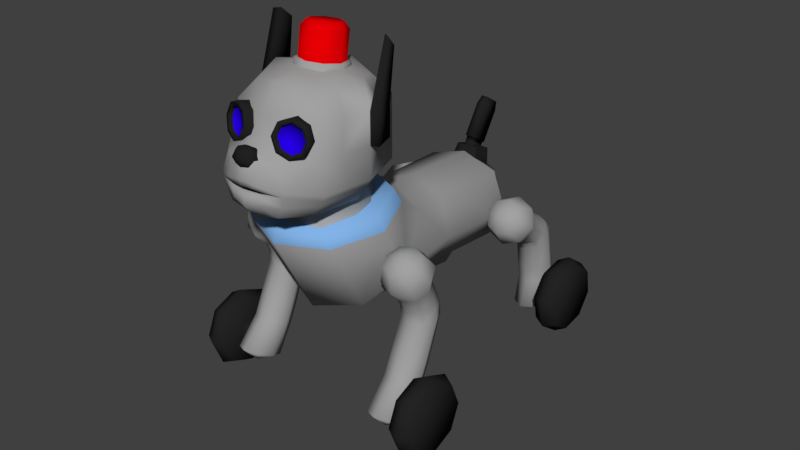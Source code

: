 # Source: robot_dog_ludum.blend  (saved by Blender 2.79.0; exported with 4.5.12 LTS)
import bpy
from mathutils import Matrix  # noqa: F401  (used for matrix-valued properties, if any)

bpy.ops.wm.read_factory_settings(use_empty=True)
scene = bpy.context.scene
scene.name = 'Scene'

# ---- collections
col_collection_1 = bpy.data.collections.new('Collection 1'); scene.collection.children.link(col_collection_1)

# ---- materials (node trees are filled in below, after node groups)
mat_metal = bpy.data.materials.new('Metal')
mat_metal.alpha_threshold = 0.0
mat_metal.use_transparent_shadow = False
mat_metal.diffuse_color = (0.3588, 0.3588, 0.3588, 1.0)
mat_metal.roughness = 0.5
mat_metal.specular_intensity = 1.0
mat_light = bpy.data.materials.new('Light')
mat_light.alpha_threshold = 0.0
mat_light.use_transparent_shadow = False
mat_light.diffuse_color = (0.8, 0.0, 0.00144, 1.0)
mat_light.roughness = 0.5
mat_black = bpy.data.materials.new('Black')
mat_black.alpha_threshold = 0.0
mat_black.use_transparent_shadow = False
mat_black.diffuse_color = (0.01599, 0.01599, 0.01599, 1.0)
mat_black.roughness = 0.5
mat_black.specular_intensity = 0.0
mat_wheel = bpy.data.materials.new('Wheel')
mat_wheel.alpha_threshold = 0.0
mat_wheel.use_transparent_shadow = False
mat_wheel.diffuse_color = (0.01739, 0.01739, 0.01739, 1.0)
mat_wheel.roughness = 0.5
mat_wheel.specular_intensity = 0.0
mat_wheel.line_color = (0.0, 0.0, 0.0, 1.0)
mat_collar = bpy.data.materials.new('Collar')
mat_collar.alpha_threshold = 0.0
mat_collar.use_transparent_shadow = False
mat_collar.diffuse_color = (0.2239, 0.4481, 0.8, 1.0)
mat_collar.roughness = 0.5
mat_collar.specular_intensity = 0.0
mat_glow = bpy.data.materials.new('Glow')
mat_glow.alpha_threshold = 0.0
mat_glow.use_transparent_shadow = False
mat_glow.diffuse_color = (0.02009, 0.0, 0.8, 1.0)
mat_glow.roughness = 0.5

# ---- material node trees

# ---- world
world_world = bpy.data.worlds.new('World'); scene.world = world_world
world_world.color = (0.05088, 0.05088, 0.05088)
world_world.use_sun_shadow = False
world_world.sun_shadow_jitter_overblur = 0.0
world_world.cycles.sampling_method = 'MANUAL'

# ---- meshes
me_cylinder_001 = bpy.data.meshes.new('Cylinder.001')
me_cylinder_001.from_pydata([(0.0, 1.0, -0.1724), (0.0, 1.0, 0.4804), (0.7071, 0.7071, -0.1724), (0.7071, 0.7071, 0.4804), (1.0, -4.371e-08, -0.1724), (1.0, -4.371e-08, 0.4804), (0.7071, -0.7071, -0.1724), (0.7071, -0.7071, 0.4804), (-8.742e-08, -1.0, -0.1724), (-8.742e-08, -1.0, 0.4804), (-0.7071, -0.7071, -0.1724), (-0.7071, -0.7071, 0.4804), (-1.0, 1.192e-08, -0.1724), (-1.0, 1.192e-08, 0.4804), (-0.7071, 0.7071, -0.1724), (-0.7071, 0.7071, 0.4804), (0.6053, 0.6053, 0.4804), (-1.073e-09, 0.856, 0.4804), (0.856, -3.634e-08, 0.4804), (0.6053, -0.6053, 0.4804), (-7.59e-08, -0.856, 0.4804), (-0.6053, -0.6053, 0.4804), (-0.856, 1.128e-08, 0.4804), (-0.6053, 0.6053, 0.4804), (0.6053, 0.6053, 1.577), (-1.073e-09, 0.856, 1.577), (0.856, -3.634e-08, 1.577), (0.6053, -0.6053, 1.577), (-7.59e-08, -0.856, 1.577), (-0.6053, -0.6053, 1.577), (-0.856, 1.128e-08, 1.577), (-0.6053, 0.6053, 1.577), (0.4741, 0.4741, 1.82), (-8.258e-09, 0.6705, 1.82), (0.6705, -2.685e-08, 1.82), (0.4741, -0.4741, 1.82), (-6.687e-08, -0.6705, 1.82), (-0.4741, -0.4741, 1.82), (-0.6705, 1.045e-08, 1.82), (-0.4741, 0.4741, 1.82)], [], [(0, 1, 3, 2), (2, 3, 5, 4), (4, 5, 7, 6), (6, 7, 9, 8), (8, 9, 11, 10), (10, 11, 13, 12), (1, 15, 23, 17), (12, 13, 15, 14), (14, 15, 1, 0), (23, 22, 30, 31), (3, 1, 17, 16), (7, 5, 18, 19), (13, 11, 21, 22), (9, 7, 19, 20), (15, 13, 22, 23), (5, 3, 16, 18), (11, 9, 20, 21), (29, 28, 36, 37), (21, 20, 28, 29), (19, 18, 26, 27), (16, 17, 25, 24), (17, 23, 31, 25), (22, 21, 29, 30), (20, 19, 27, 28), (18, 16, 24, 26), (32, 33, 39, 38, 37, 36, 35, 34), (27, 26, 34, 35), (24, 25, 33, 32), (25, 31, 39, 33), (30, 29, 37, 38), (28, 27, 35, 36), (26, 24, 32, 34), (31, 30, 38, 39)])
me_cylinder_001.polygons.foreach_set('use_smooth', [True] * 33)
me_cylinder_001.polygons.foreach_set('material_index', [0, 0, 0, 0, 0, 0, 0, 0, 0, 1, 0, 0, 0, 0, 0, 0, 0, 1, 1, 1, 1, 1, 1, 1, 1, 1, 1, 1, 1, 1, 1, 1, 1])
me_cylinder_001.materials.append(mat_metal)
me_cylinder_001.materials.append(mat_light)
me_cylinder_001.use_remesh_preserve_volume = False
me_cylinder_001.use_remesh_preserve_attributes = False
me_cylinder_001.use_mirror_vertex_groups = False
me_cylinder_001.update()
me_cube = bpy.data.meshes.new('Cube')
me_cube.from_pydata([(-1.447, -1.0, -1.0), (-1.0, -1.0, 1.0), (-1.447, 1.0, -1.0), (-1.0, 1.0, 1.0), (1.447, -1.0, -1.0), (1.0, -1.0, 1.0), (1.447, 1.0, -1.0), (1.0, 1.0, 1.0), (0.4824, 1.0, -1.0), (-0.4824, 1.0, -1.0), (-0.3333, 1.0, 1.0), (0.3333, 1.0, 1.0), (-0.4824, -1.0, -1.0), (0.4824, -1.0, -1.0), (0.3333, -1.0, 1.0), (-0.3333, -1.0, 1.0), (-1.447, 0.8869, -1.0), (-1.447, -0.8869, -1.0), (-1.0, -0.8869, 1.0), (-1.0, 0.8869, 1.0), (1.447, -0.8869, -1.0), (1.447, 0.8869, -1.0), (1.0, 0.8869, 1.0), (1.0, -0.8869, 1.0), (0.3333, 0.8869, 1.0), (0.3333, -0.8869, 1.0), (-0.3333, 0.8869, 1.0), (-0.3333, -0.8869, 1.0), (-0.4824, 0.8869, -1.0), (-0.4824, -0.8869, -1.0), (0.4824, 0.8869, -1.0), (0.4824, -0.8869, -1.0), (0.3333, 0.9576, 1.395), (0.3333, -0.7679, 1.806), (-0.3333, 0.9576, 1.395), (-0.3333, -0.7679, 1.806), (0.3974, 1.123, 1.355), (0.3974, -0.9337, 1.846), (-0.3974, 1.123, 1.355), (-0.3974, -0.9337, 1.846), (0.3974, 1.851, 4.405), (0.3974, -0.2062, 4.896), (-0.3974, 1.851, 4.405), (-0.3974, -0.2062, 4.896), (0.3178, 1.83, 5.229), (0.3178, 0.1845, 5.621), (-0.3178, 1.83, 5.229), (-0.3178, 0.1845, 5.621)], [], [(16, 19, 3, 2), (8, 11, 7, 6), (20, 23, 5, 4), (12, 15, 1, 0), (31, 20, 4, 13), (27, 18, 1, 15), (23, 25, 14, 5), (25, 27, 15, 14), (17, 29, 12, 0), (29, 31, 13, 12), (4, 5, 14, 13), (13, 14, 15, 12), (2, 3, 10, 9), (9, 10, 11, 8), (9, 8, 30, 28), (28, 30, 31, 29), (2, 9, 28, 16), (16, 28, 29, 17), (11, 10, 26, 24), (27, 25, 33, 35), (7, 11, 24, 22), (22, 24, 25, 23), (10, 3, 19, 26), (26, 19, 18, 27), (8, 6, 21, 30), (30, 21, 20, 31), (6, 7, 22, 21), (21, 22, 23, 20), (0, 1, 18, 17), (17, 18, 19, 16), (32, 34, 38, 36), (26, 27, 35, 34), (25, 24, 32, 33), (24, 26, 34, 32), (39, 37, 41, 43), (33, 32, 36, 37), (35, 33, 37, 39), (34, 35, 39, 38), (42, 43, 47, 46), (38, 39, 43, 42), (36, 38, 42, 40), (37, 36, 40, 41), (44, 46, 47, 45), (40, 42, 46, 44), (41, 40, 44, 45), (43, 41, 45, 47)])
me_cube.polygons.foreach_set('use_smooth', [True] * 46)
me_cube.materials.append(mat_black)
me_cube.use_remesh_preserve_volume = False
me_cube.use_remesh_preserve_attributes = False
me_cube.use_mirror_vertex_groups = False
me_cube.update()
me_cylinder_002 = bpy.data.meshes.new('Cylinder.002')
me_cylinder_002.from_pydata([(0.0, 1.0, -1.0), (0.0, 1.0, 1.0), (0.7071, 0.7071, -1.0), (0.7071, 0.7071, 1.0), (1.0, -4.371e-08, -1.0), (1.0, -4.371e-08, 1.0), (0.7071, -0.7071, -1.0), (0.7071, -0.7071, 1.0), (-8.742e-08, -1.0, -1.0), (-8.742e-08, -1.0, 1.0), (-0.7071, -0.7071, -1.0), (-0.7071, -0.7071, 1.0), (-1.0, 1.192e-08, -1.0), (-1.0, 1.192e-08, 1.0), (-0.7071, 0.7071, -1.0), (-0.7071, 0.7071, 1.0), (-7.293e-08, 2.817, 0.8228), (-7.608e-08, 2.817, 2.823), (1.992, 1.992, 0.8228), (1.992, 1.992, 2.823), (2.817, -8.53e-09, 0.8228), (2.817, 6.636e-10, 2.823), (1.992, -1.992, 0.8228), (1.992, -1.992, 2.823), (-3.192e-07, -2.817, 0.8228), (-3.224e-07, -2.817, 2.823), (-1.992, -1.992, 0.8228), (-1.992, -1.992, 2.823), (-2.817, 1.482e-07, 0.8228), (-2.817, 1.574e-07, 2.823), (-1.992, 1.992, 0.8228), (-1.992, 1.992, 2.823), (-7.798e-08, 3.396, 1.823), (2.401, 2.401, 1.823), (3.396, -3.356e-08, 1.823), (2.401, -2.401, 1.823), (-3.749e-07, -3.396, 1.823), (-2.401, -2.401, 1.823), (-3.396, 1.554e-07, 1.823), (-2.401, 2.401, 1.823)], [], [(0, 1, 3, 2), (2, 3, 5, 4), (4, 5, 7, 6), (6, 7, 9, 8), (8, 9, 11, 10), (10, 11, 13, 12), (12, 13, 15, 14), (14, 15, 1, 0), (32, 17, 19, 33), (33, 19, 21, 34), (34, 21, 23, 35), (35, 23, 25, 36), (36, 25, 27, 37), (37, 27, 29, 38), (19, 17, 31, 29, 27, 25, 23, 21), (38, 29, 31, 39), (39, 31, 17, 32), (16, 18, 20, 22, 24, 26, 28, 30), (30, 39, 32, 16), (28, 38, 39, 30), (26, 37, 38, 28), (24, 36, 37, 26), (22, 35, 36, 24), (20, 34, 35, 22), (18, 33, 34, 20), (16, 32, 33, 18)])
me_cylinder_002.polygons.foreach_set('use_smooth', [True] * 26)
me_cylinder_002.materials.append(mat_wheel)
me_cylinder_002.use_remesh_preserve_volume = False
me_cylinder_002.use_remesh_preserve_attributes = False
me_cylinder_002.use_mirror_vertex_groups = False
me_cylinder_002.update()
me_cylinder = bpy.data.meshes.new('Cylinder')
me_cylinder.from_pydata([(0.0, 1.0, -1.0), (0.0, 1.0, 1.0), (0.7071, 0.7071, -1.0), (0.7071, 0.7071, 1.0), (1.0, -4.371e-08, -1.0), (1.0, -4.371e-08, 1.0), (0.7071, -0.7071, -1.0), (0.7071, -0.7071, 1.0), (-8.742e-08, -1.0, -1.0), (-8.742e-08, -1.0, 1.0), (-0.7071, -0.7071, -1.0), (-0.7071, -0.7071, 1.0), (-1.0, 1.192e-08, -1.0), (-1.0, 1.192e-08, 1.0), (-0.7071, 0.7071, -1.0), (-0.7071, 0.7071, 1.0), (-7.293e-08, 2.817, 0.8228), (-7.608e-08, 2.817, 2.823), (1.992, 1.992, 0.8228), (1.992, 1.992, 2.823), (2.817, -8.53e-09, 0.8228), (2.817, 6.636e-10, 2.823), (1.992, -1.992, 0.8228), (1.992, -1.992, 2.823), (-3.192e-07, -2.817, 0.8228), (-3.224e-07, -2.817, 2.823), (-1.992, -1.992, 0.8228), (-1.992, -1.992, 2.823), (-2.817, 1.482e-07, 0.8228), (-2.817, 1.574e-07, 2.823), (-1.992, 1.992, 0.8228), (-1.992, 1.992, 2.823), (-7.798e-08, 3.396, 1.823), (2.401, 2.401, 1.823), (3.396, -3.356e-08, 1.823), (2.401, -2.401, 1.823), (-3.749e-07, -3.396, 1.823), (-2.401, -2.401, 1.823), (-3.396, 1.554e-07, 1.823), (-2.401, 2.401, 1.823)], [], [(0, 1, 3, 2), (2, 3, 5, 4), (4, 5, 7, 6), (6, 7, 9, 8), (8, 9, 11, 10), (10, 11, 13, 12), (12, 13, 15, 14), (14, 15, 1, 0), (32, 17, 19, 33), (33, 19, 21, 34), (34, 21, 23, 35), (35, 23, 25, 36), (36, 25, 27, 37), (37, 27, 29, 38), (19, 17, 31, 29, 27, 25, 23, 21), (38, 29, 31, 39), (39, 31, 17, 32), (16, 18, 20, 22, 24, 26, 28, 30), (30, 39, 32, 16), (28, 38, 39, 30), (26, 37, 38, 28), (24, 36, 37, 26), (22, 35, 36, 24), (20, 34, 35, 22), (18, 33, 34, 20), (16, 32, 33, 18)])
me_cylinder.polygons.foreach_set('use_smooth', [True] * 26)
me_cylinder.materials.append(mat_wheel)
me_cylinder.use_remesh_preserve_volume = False
me_cylinder.use_remesh_preserve_attributes = False
me_cylinder.use_mirror_vertex_groups = False
me_cylinder.update()
me_sphere_002 = bpy.data.meshes.new('Sphere.002')
me_sphere_002.from_pydata([(0.0, 0.7071, 0.7071), (0.0, 1.0, -4.371e-08), (0.0, 0.7071, -0.7071), (0.5, 0.5, 0.7071), (0.7071, 0.7071, -4.371e-08), (0.5, 0.5, -0.7071), (0.7071, -8.521e-08, 0.7071), (1.0, -5.541e-08, -4.371e-08), (0.7071, -8.521e-08, -0.7071), (0.5, -0.5, 0.7071), (0.7071, -0.7071, -4.371e-08), (0.5, -0.5, -0.7071), (2.631e-09, 0.5134, -2.329), (3.201e-08, -0.7071, 0.7071), (2.213e-09, -1.0, -4.371e-08), (3.201e-08, -0.7071, -0.7071), (-6.182e-08, -1.492e-07, 1.0), (-0.5, -0.5, 0.7071), (-0.7071, -0.7071, -4.371e-08), (-0.5, -0.5, -0.7071), (-0.7071, -8.521e-08, 0.7071), (-1.0, -5.541e-08, -4.371e-08), (-0.7071, -8.521e-08, -0.7071), (-0.5, 0.5, 0.7071), (-0.7071, 0.7071, -4.371e-08), (-0.5, 0.5, -0.7071), (-3.553e-15, 0.6792, -1.847), (0.5, 0.4834, -1.779), (0.7071, 0.01059, -1.617), (0.5, -0.4622, -1.454), (-1.445e-07, -0.8659, -3.735), (3.201e-08, -0.658, -1.387), (-0.5, -0.4622, -1.454), (-0.7071, 0.01059, -1.617), (-0.5, 0.4834, -1.779), (0.5, 0.3175, -2.261), (0.7071, -0.1553, -2.099), (0.5, -0.6281, -1.936), (3.465e-08, -0.8239, -1.869), (-0.5, -0.6281, -1.936), (-0.7071, -0.1553, -2.099), (-0.5, 0.3175, -2.261), (0.5, -1.0, -3.577), (0.7071, -1.324, -3.196), (0.5, -1.648, -2.816), (-1.125e-07, -1.782, -2.658), (-0.5, -1.648, -2.816), (-0.7071, -1.324, -3.196), (-0.5, -1.0, -3.577), (-2.921e-07, -1.56, -4.325), (0.5, -1.694, -4.167), (0.7071, -2.018, -3.787), (0.5, -2.342, -3.406), (-2.601e-07, -2.476, -3.248), (-0.5, -2.342, -3.406), (-0.7071, -2.018, -3.787), (-0.5, -1.694, -4.167), (-2.921e-07, -2.599, -5.146), (0.5, -2.777, -4.938), (0.7071, -3.205, -4.435), (0.5, -3.633, -3.931), (-2.921e-07, -3.499, -4.685), (-2.601e-07, -3.81, -3.723), (-0.5, -3.633, -3.931), (-0.7071, -3.205, -4.435), (-0.5, -2.777, -4.938), (-0.6273, 6.373, -2.842), (-0.6273, 7.001, -3.279), (-0.6273, 7.137, -4.032), (-0.1273, 6.199, -2.954), (0.07977, 6.755, -3.437), (-0.1273, 6.962, -4.144), (0.07977, 5.778, -3.224), (0.3727, 6.16, -3.819), (0.07977, 6.541, -4.414), (-0.1273, 5.357, -3.494), (0.07977, 5.564, -4.201), (-0.1273, 6.121, -4.684), (-0.6273, 7.849, -5.502), (-0.6273, 5.183, -3.606), (-0.6273, 5.318, -4.359), (-0.6273, 5.946, -4.796), (-0.6273, 5.62, -2.977), (-1.127, 5.357, -3.494), (-1.334, 5.564, -4.201), (-1.127, 6.121, -4.684), (-1.334, 5.778, -3.224), (-1.627, 6.16, -3.819), (-1.334, 6.541, -4.414), (-1.127, 6.199, -2.954), (-1.334, 6.755, -3.437), (-1.127, 6.962, -4.144), (-0.6273, 7.728, -5.007), (-0.1273, 7.527, -5.056), (0.07977, 7.041, -5.174), (-0.1273, 6.556, -5.292), (-0.6273, 7.526, -7.258), (-0.6273, 6.354, -5.342), (-1.127, 6.556, -5.292), (-1.334, 7.041, -5.174), (-1.127, 7.527, -5.056), (-0.1273, 7.648, -5.551), (0.07977, 7.162, -5.669), (-0.1273, 6.677, -5.786), (-0.6273, 6.476, -5.834), (-1.127, 6.677, -5.786), (-1.334, 7.162, -5.669), (-1.127, 7.648, -5.551), (-0.1273, 7.328, -7.198), (0.07977, 6.848, -7.056), (-0.1273, 6.369, -6.912), (-0.6273, 6.167, -6.86), (-1.127, 6.369, -6.912), (-1.334, 6.848, -7.056), (-1.127, 7.328, -7.198), (-0.6273, 7.38, -7.868), (-0.1273, 7.181, -7.809), (0.07977, 6.7, -7.67), (-0.1273, 6.22, -7.527), (-0.6273, 6.015, -7.483), (-1.127, 6.22, -7.527), (-1.334, 6.7, -7.67), (-1.127, 7.181, -7.809), (-0.6273, 7.056, -8.884), (-0.1273, 6.795, -8.804), (0.07977, 6.163, -8.611), (-0.1273, 5.53, -8.419), (-0.6273, 6.05, -8.982), (-0.6273, 5.269, -8.339), (-1.127, 5.53, -8.419), (-1.334, 6.163, -8.611), (-1.127, 6.795, -8.804), (-6.641, 0.7071, 0.7071), (-6.641, 1.0, 4.629e-07), (-6.641, 0.7071, -0.7071), (-7.141, 0.5, 0.7071), (-7.348, 0.7071, 5.778e-07), (-7.141, 0.5, -0.7071), (-7.348, -1.621e-06, 0.7071), (-7.641, -1.665e-06, 6.079e-07), (-7.348, -1.663e-06, -0.7071), (-7.141, -0.5, 0.7071), (-7.348, -0.7071, 5.356e-07), (-7.141, -0.5, -0.7071), (-6.641, 0.5134, -2.329), (-6.641, -0.7071, 0.7071), (-6.641, -1.0, 4.033e-07), (-6.641, -0.7071, -0.7071), (-6.641, -1.55e-06, 1.0), (-6.141, -0.5, 0.7071), (-5.934, -0.7071, 2.885e-07), (-6.141, -0.5, -0.7071), (-5.934, -1.368e-06, 0.7071), (-5.641, -1.307e-06, 2.583e-07), (-5.934, -1.41e-06, -0.7071), (-6.141, 0.5, 0.7071), (-5.934, 0.7071, 3.306e-07), (-6.141, 0.5, -0.7071), (-6.641, 0.6792, -1.847), (-7.141, 0.4834, -1.779), (-7.348, 0.01059, -1.617), (-7.141, -0.4622, -1.454), (-6.641, -0.8659, -3.735), (-6.641, -0.658, -1.387), (-6.141, -0.4622, -1.454), (-5.934, 0.01059, -1.617), (-6.141, 0.4834, -1.779), (-7.141, 0.3175, -2.261), (-7.348, -0.1553, -2.099), (-7.141, -0.6281, -1.936), (-6.641, -0.8239, -1.869), (-6.141, -0.6281, -1.936), (-5.934, -0.1553, -2.099), (-6.141, 0.3175, -2.261), (-7.141, -1.0, -3.577), (-7.348, -1.324, -3.196), (-7.141, -1.648, -2.816), (-6.641, -1.782, -2.658), (-6.141, -1.648, -2.816), (-5.934, -1.324, -3.196), (-6.141, -1.0, -3.577), (-6.641, -1.56, -4.325), (-7.141, -1.694, -4.167), (-7.348, -2.018, -3.787), (-7.141, -2.342, -3.406), (-6.641, -2.476, -3.248), (-6.141, -2.342, -3.406), (-5.934, -2.018, -3.787), (-6.141, -1.694, -4.167), (-6.641, -2.599, -5.146), (-7.141, -2.777, -4.938), (-7.348, -3.205, -4.435), (-7.141, -3.633, -3.931), (-6.641, -3.499, -4.685), (-6.641, -3.81, -3.723), (-6.141, -3.633, -3.931), (-5.934, -3.205, -4.435), (-6.141, -2.777, -4.938), (-6.014, 6.373, -2.842), (-6.014, 7.001, -3.279), (-6.014, 7.137, -4.032), (-6.514, 6.199, -2.954), (-6.721, 6.755, -3.437), (-6.514, 6.962, -4.144), (-6.721, 5.778, -3.224), (-7.014, 6.16, -3.819), (-6.721, 6.541, -4.414), (-6.514, 5.357, -3.494), (-6.721, 5.564, -4.201), (-6.514, 6.121, -4.684), (-6.014, 7.849, -5.502), (-6.014, 5.183, -3.606), (-6.014, 5.318, -4.359), (-6.014, 5.946, -4.796), (-6.014, 5.62, -2.977), (-5.514, 5.357, -3.494), (-5.307, 5.564, -4.201), (-5.514, 6.121, -4.684), (-5.307, 5.778, -3.224), (-5.014, 6.16, -3.819), (-5.307, 6.541, -4.414), (-5.514, 6.199, -2.954), (-5.307, 6.755, -3.437), (-5.514, 6.962, -4.144), (-6.014, 7.728, -5.007), (-6.514, 7.527, -5.056), (-6.721, 7.041, -5.174), (-6.514, 6.556, -5.292), (-6.014, 7.526, -7.258), (-6.014, 6.354, -5.342), (-5.514, 6.556, -5.292), (-5.307, 7.041, -5.174), (-5.514, 7.527, -5.056), (-6.514, 7.648, -5.551), (-6.721, 7.162, -5.669), (-6.514, 6.677, -5.786), (-6.014, 6.476, -5.834), (-5.514, 6.677, -5.786), (-5.307, 7.162, -5.669), (-5.514, 7.648, -5.551), (-6.514, 7.328, -7.198), (-6.721, 6.848, -7.056), (-6.514, 6.369, -6.912), (-6.014, 6.167, -6.86), (-5.514, 6.369, -6.912), (-5.307, 6.848, -7.056), (-5.514, 7.328, -7.198), (-6.014, 7.38, -7.868), (-6.514, 7.181, -7.809), (-6.721, 6.7, -7.67), (-6.514, 6.22, -7.527), (-6.014, 6.015, -7.483), (-5.514, 6.22, -7.527), (-5.307, 6.7, -7.67), (-5.514, 7.181, -7.809), (-6.014, 7.056, -8.884), (-6.514, 6.795, -8.804), (-6.721, 6.163, -8.611), (-6.514, 5.53, -8.419), (-6.014, 6.05, -8.982), (-6.014, 5.269, -8.339), (-5.514, 5.53, -8.419), (-5.307, 6.163, -8.611), (-5.514, 6.795, -8.804)], [], [(22, 25, 34, 33), (1, 0, 3, 4), (2, 1, 4, 5), (0, 16, 3), (15, 19, 32, 31), (4, 3, 6, 7), (5, 4, 7, 8), (3, 16, 6), (11, 15, 31, 29), (7, 6, 9, 10), (8, 7, 10, 11), (6, 16, 9), (5, 8, 28, 27), (10, 9, 13, 14), (11, 10, 14, 15), (9, 16, 13), (13, 16, 17), (19, 22, 33, 32), (14, 13, 17, 18), (15, 14, 18, 19), (19, 18, 21, 22), (17, 16, 20), (25, 2, 26, 34), (18, 17, 20, 21), (22, 21, 24, 25), (20, 16, 23), (8, 11, 29, 28), (21, 20, 23, 24), (25, 24, 1, 2), (23, 16, 0), (2, 5, 27, 26), (24, 23, 0, 1), (29, 31, 38, 37), (34, 26, 12, 41), (32, 33, 40, 39), (27, 28, 36, 35), (28, 29, 37, 36), (31, 32, 39, 38), (33, 34, 41, 40), (26, 27, 35, 12), (35, 36, 43, 42), (36, 37, 44, 43), (38, 39, 46, 45), (40, 41, 48, 47), (12, 35, 42, 30), (37, 38, 45, 44), (41, 12, 30, 48), (39, 40, 47, 46), (43, 44, 52, 51), (45, 46, 54, 53), (47, 48, 56, 55), (30, 42, 50, 49), (44, 45, 53, 52), (48, 30, 49, 56), (46, 47, 55, 54), (42, 43, 51, 50), (49, 50, 58, 57), (52, 53, 62, 60), (56, 49, 57, 65), (54, 55, 64, 63), (50, 51, 59, 58), (51, 52, 60, 59), (53, 54, 63, 62), (55, 56, 65, 64), (61, 57, 58), (61, 58, 59), (61, 59, 60), (61, 60, 62), (61, 62, 63), (61, 63, 64), (61, 64, 65), (61, 65, 57), (88, 91, 100, 99), (67, 66, 69, 70), (68, 67, 70, 71), (66, 82, 69), (81, 85, 98, 97), (70, 69, 72, 73), (71, 70, 73, 74), (69, 82, 72), (77, 81, 97, 95), (73, 72, 75, 76), (74, 73, 76, 77), (72, 82, 75), (71, 74, 94, 93), (76, 75, 79, 80), (77, 76, 80, 81), (75, 82, 79), (79, 82, 83), (85, 88, 99, 98), (80, 79, 83, 84), (81, 80, 84, 85), (85, 84, 87, 88), (83, 82, 86), (91, 68, 92, 100), (84, 83, 86, 87), (88, 87, 90, 91), (86, 82, 89), (74, 77, 95, 94), (87, 86, 89, 90), (91, 90, 67, 68), (89, 82, 66), (68, 71, 93, 92), (90, 89, 66, 67), (95, 97, 104, 103), (100, 92, 78, 107), (98, 99, 106, 105), (93, 94, 102, 101), (94, 95, 103, 102), (97, 98, 105, 104), (99, 100, 107, 106), (92, 93, 101, 78), (101, 102, 109, 108), (102, 103, 110, 109), (104, 105, 112, 111), (106, 107, 114, 113), (78, 101, 108, 96), (103, 104, 111, 110), (107, 78, 96, 114), (105, 106, 113, 112), (109, 110, 118, 117), (111, 112, 120, 119), (113, 114, 122, 121), (96, 108, 116, 115), (110, 111, 119, 118), (114, 96, 115, 122), (112, 113, 121, 120), (108, 109, 117, 116), (115, 116, 124, 123), (118, 119, 128, 126), (122, 115, 123, 131), (120, 121, 130, 129), (116, 117, 125, 124), (117, 118, 126, 125), (119, 120, 129, 128), (121, 122, 131, 130), (127, 123, 124), (127, 124, 125), (127, 125, 126), (127, 126, 128), (127, 128, 129), (127, 129, 130), (127, 130, 131), (127, 131, 123), (154, 165, 166, 157), (133, 136, 135, 132), (134, 137, 136, 133), (132, 135, 148), (147, 163, 164, 151), (136, 139, 138, 135), (137, 140, 139, 136), (135, 138, 148), (143, 161, 163, 147), (139, 142, 141, 138), (140, 143, 142, 139), (138, 141, 148), (137, 159, 160, 140), (142, 146, 145, 141), (143, 147, 146, 142), (141, 145, 148), (145, 149, 148), (151, 164, 165, 154), (146, 150, 149, 145), (147, 151, 150, 146), (151, 154, 153, 150), (149, 152, 148), (157, 166, 158, 134), (150, 153, 152, 149), (154, 157, 156, 153), (152, 155, 148), (140, 160, 161, 143), (153, 156, 155, 152), (157, 134, 133, 156), (155, 132, 148), (134, 158, 159, 137), (156, 133, 132, 155), (161, 169, 170, 163), (166, 173, 144, 158), (164, 171, 172, 165), (159, 167, 168, 160), (160, 168, 169, 161), (163, 170, 171, 164), (165, 172, 173, 166), (158, 144, 167, 159), (167, 174, 175, 168), (168, 175, 176, 169), (170, 177, 178, 171), (172, 179, 180, 173), (144, 162, 174, 167), (169, 176, 177, 170), (173, 180, 162, 144), (171, 178, 179, 172), (175, 183, 184, 176), (177, 185, 186, 178), (179, 187, 188, 180), (162, 181, 182, 174), (176, 184, 185, 177), (180, 188, 181, 162), (178, 186, 187, 179), (174, 182, 183, 175), (181, 189, 190, 182), (184, 192, 194, 185), (188, 197, 189, 181), (186, 195, 196, 187), (182, 190, 191, 183), (183, 191, 192, 184), (185, 194, 195, 186), (187, 196, 197, 188), (193, 190, 189), (193, 191, 190), (193, 192, 191), (193, 194, 192), (193, 195, 194), (193, 196, 195), (193, 197, 196), (193, 189, 197), (220, 231, 232, 223), (199, 202, 201, 198), (200, 203, 202, 199), (198, 201, 214), (213, 229, 230, 217), (202, 205, 204, 201), (203, 206, 205, 202), (201, 204, 214), (209, 227, 229, 213), (205, 208, 207, 204), (206, 209, 208, 205), (204, 207, 214), (203, 225, 226, 206), (208, 212, 211, 207), (209, 213, 212, 208), (207, 211, 214), (211, 215, 214), (217, 230, 231, 220), (212, 216, 215, 211), (213, 217, 216, 212), (217, 220, 219, 216), (215, 218, 214), (223, 232, 224, 200), (216, 219, 218, 215), (220, 223, 222, 219), (218, 221, 214), (206, 226, 227, 209), (219, 222, 221, 218), (223, 200, 199, 222), (221, 198, 214), (200, 224, 225, 203), (222, 199, 198, 221), (227, 235, 236, 229), (232, 239, 210, 224), (230, 237, 238, 231), (225, 233, 234, 226), (226, 234, 235, 227), (229, 236, 237, 230), (231, 238, 239, 232), (224, 210, 233, 225), (233, 240, 241, 234), (234, 241, 242, 235), (236, 243, 244, 237), (238, 245, 246, 239), (210, 228, 240, 233), (235, 242, 243, 236), (239, 246, 228, 210), (237, 244, 245, 238), (241, 249, 250, 242), (243, 251, 252, 244), (245, 253, 254, 246), (228, 247, 248, 240), (242, 250, 251, 243), (246, 254, 247, 228), (244, 252, 253, 245), (240, 248, 249, 241), (247, 255, 256, 248), (250, 258, 260, 251), (254, 263, 255, 247), (252, 261, 262, 253), (248, 256, 257, 249), (249, 257, 258, 250), (251, 260, 261, 252), (253, 262, 263, 254), (259, 256, 255), (259, 257, 256), (259, 258, 257), (259, 260, 258), (259, 261, 260), (259, 262, 261), (259, 263, 262), (259, 255, 263)])
me_sphere_002.polygons.foreach_set('use_smooth', [True] * 288)
me_sphere_002.materials.append(mat_metal)
me_sphere_002.use_remesh_preserve_volume = False
me_sphere_002.use_remesh_preserve_attributes = False
me_sphere_002.use_mirror_vertex_groups = False
me_sphere_002.update()
me_sphere = bpy.data.meshes.new('Sphere')
me_sphere.from_pydata([(0.0, 0.7071, 0.7071), (0.0, 1.0, -4.371e-08), (0.0, 0.7071, -0.7071), (0.5, 0.5, 0.7071), (0.7071, 0.7071, -4.371e-08), (0.5, 0.5, -0.7071), (0.7071, -8.521e-08, 0.7071), (1.0, -5.541e-08, -4.371e-08), (0.7071, -8.521e-08, -0.7071), (0.5, -0.5, 0.7071), (0.7071, -0.7071, -4.371e-08), (0.5, -0.5, -0.7071), (0.0, -8.742e-08, -1.0), (3.201e-08, -0.7071, 0.7071), (2.213e-09, -1.0, -4.371e-08), (3.201e-08, -0.7071, -0.7071), (-6.182e-08, -1.492e-07, 1.0), (-0.5, -0.5, 0.7071), (-0.7071, -0.7071, -4.371e-08), (-0.5, -0.5, -0.7071), (-0.7071, -8.521e-08, 0.7071), (-1.0, -5.541e-08, -4.371e-08), (-0.7071, -8.521e-08, -0.7071), (-0.5, 0.5, 0.7071), (-0.7071, 0.7071, -4.371e-08), (-0.5, 0.5, -0.7071)], [], [(2, 1, 4, 5), (0, 16, 3), (12, 2, 5), (1, 0, 3, 4), (5, 4, 7, 8), (3, 16, 6), (12, 5, 8), (4, 3, 6, 7), (8, 7, 10, 11), (6, 16, 9), (12, 8, 11), (7, 6, 9, 10), (11, 10, 14, 15), (9, 16, 13), (12, 11, 15), (10, 9, 13, 14), (14, 13, 17, 18), (15, 14, 18, 19), (13, 16, 17), (12, 15, 19), (12, 19, 22), (18, 17, 20, 21), (19, 18, 21, 22), (17, 16, 20), (12, 22, 25), (21, 20, 23, 24), (22, 21, 24, 25), (20, 16, 23), (12, 25, 2), (24, 23, 0, 1), (25, 24, 1, 2), (23, 16, 0)])
me_sphere.polygons.foreach_set('use_smooth', [True] * 32)
me_sphere.materials.append(mat_black)
me_sphere.use_remesh_preserve_volume = False
me_sphere.use_remesh_preserve_attributes = False
me_sphere.use_mirror_vertex_groups = False
me_sphere.update()
me_cylinder_005 = bpy.data.meshes.new('Cylinder.005')
me_cylinder_005.from_pydata([(7.664e-10, 1.103, 0.7589), (0.0, 1.0, 1.0), (0.7798, 0.7798, 0.7587), (0.7071, 0.7071, 1.0), (1.103, 0.0, 0.7587), (1.0, 0.0, 1.0), (0.7798, -0.7798, 0.7587), (0.7071, -0.7071, 1.0), (-9.565e-08, -1.103, 0.7587), (-8.742e-08, -1.0, 1.0), (-0.7798, -0.7798, 0.7587), (-0.7071, -0.7071, 1.0), (-1.103, 0.0, 0.7587), (-1.0, 0.0, 1.0), (-0.7798, 0.7798, 0.7587), (-0.7071, 0.7071, 1.0), (-6.712e-09, 1.418, 0.6105), (0.7798, 1.135, 0.455), (1.103, 0.43, -0.1227), (0.7798, -0.2536, -0.4981), (-1.031e-07, -0.5367, -0.6536), (-0.7798, -0.2536, -0.4981), (-1.103, 0.43, -0.1227), (-0.7798, 1.135, 0.455), (-2.203e-08, 1.957, 0.4339), (0.5859, 1.909, 0.242), (0.8286, 1.778, -0.3771), (0.5859, 1.663, -0.8401), (-9.447e-08, 1.615, -1.032), (-0.5859, 1.663, -0.8401), (-0.8286, 1.778, -0.3771), (-0.5859, 1.909, 0.242), (4.862e-08, 3.31, 0.2388), (0.6412, 3.274, 0.0444), (0.9068, 3.181, -0.5817), (0.6412, 3.095, -1.051), (-3.066e-08, 3.059, -1.245), (-0.6412, 3.095, -1.051), (-0.9068, 3.181, -0.5817), (-0.6412, 3.274, 0.0444), (3.401e-08, 3.735, -0.07079), (0.3352, 3.71, -0.2108), (0.474, 3.643, -0.6617), (0.3352, 3.58, -0.9996), (-7.428e-09, 3.555, -1.14), (-0.3352, 3.58, -0.9996), (-0.474, 3.643, -0.6617), (-0.3352, 3.71, -0.2108)], [], [(0, 1, 3, 2), (2, 3, 5, 4), (4, 5, 7, 6), (6, 7, 9, 8), (8, 9, 11, 10), (10, 11, 13, 12), (3, 1, 15, 13, 11, 9, 7, 5), (12, 13, 15, 14), (14, 15, 1, 0), (14, 0, 16, 23), (23, 16, 24, 31), (0, 2, 17, 16), (4, 6, 19, 18), (10, 12, 22, 21), (6, 8, 20, 19), (12, 14, 23, 22), (2, 4, 18, 17), (8, 10, 21, 20), (26, 27, 35, 34), (21, 22, 30, 29), (19, 20, 28, 27), (17, 18, 26, 25), (22, 23, 31, 30), (20, 21, 29, 28), (18, 19, 27, 26), (16, 17, 25, 24), (38, 39, 47, 46), (24, 25, 33, 32), (31, 24, 32, 39), (29, 30, 38, 37), (27, 28, 36, 35), (25, 26, 34, 33), (30, 31, 39, 38), (28, 29, 37, 36), (40, 41, 42, 43, 44, 45, 46, 47), (36, 37, 45, 44), (34, 35, 43, 42), (32, 33, 41, 40), (39, 32, 40, 47), (37, 38, 46, 45), (35, 36, 44, 43), (33, 34, 42, 41)])
me_cylinder_005.polygons.foreach_set('use_smooth', [True] * 42)
me_cylinder_005.polygons.foreach_set('material_index', [1, 1, 1, 1, 1, 1, 1, 1, 1, 0, 0, 0, 0, 0, 0, 0, 0, 0, 0, 0, 0, 0, 0, 0, 0, 0, 0, 0, 0, 0, 0, 0, 0, 0, 0, 0, 0, 0, 0, 0, 0, 0])
me_cylinder_005.materials.append(mat_metal)
me_cylinder_005.materials.append(mat_collar)
me_cylinder_005.use_remesh_preserve_volume = False
me_cylinder_005.use_remesh_preserve_attributes = False
me_cylinder_005.use_mirror_vertex_groups = False
me_cylinder_005.update()
me_cube_003 = bpy.data.meshes.new('Cube.003')
me_cube_003.from_pydata([(0.0, 1.0, 0.5), (1.0, 0.0, 0.5), (0.0, -1.0, 0.5118), (0.0, 0.0, -1.0), (0.0, 0.0, 1.0), (0.6095, -1.245, -0.3831), (1.0, 0.0, -0.5), (0.0, 1.0, -0.5), (0.0, -1.49, -0.2673), (0.0, -1.245, 0.1723), (0.0, -1.245, -0.9012), (0.0, 0.75, -0.875), (0.0, 0.75, 0.875), (0.75, 0.75, -0.5), (0.75, 0.0, -0.875), (0.75, 0.0, 0.875), (0.9024, -0.8112, -0.4914), (0.0, -0.8112, -0.9756), (0.0, -0.75, 0.875), (0.75, 0.75, 0.5), (0.75, -0.75, 0.5), (0.0, -1.061, 0.2292), (1.0, 0.0, 0.0), (0.0, 1.0, 0.0), (0.2619, -1.429, -0.3213), (0.0, -1.429, -0.7029), (0.0, -1.429, 0.09646), (0.4571, -1.245, -0.05336), (0.4571, -1.245, -0.7932), (0.6768, -0.8112, -0.8546), (0.5556, -0.5556, 0.7778), (0.5556, 0.5556, -0.7778), (0.5556, 0.5556, 0.7778), (0.75, 0.75, 0.0), (0.7931, -0.8792, -0.002118), (0.2518, -1.381, -0.03843), (0.2518, -1.381, -0.6407), (0.875, 0.375, 0.5), (0.0, 0.375, -0.9375), (0.0, 0.375, 0.9375), (0.875, 0.375, -0.5), (0.6528, 0.2778, -0.8264), (0.6528, 0.2778, 0.8264), (0.875, 0.375, 0.0), (1.121, 0.04041, 0.5), (1.121, 0.04041, 0.0), (0.9962, 0.4154, 0.0), (0.9962, 0.4154, 0.5), (0.9661, 0.3578, 1.478), (0.9198, 0.5231, 1.321), (1.076, 0.306, 1.461), (1.03, 0.4714, 1.304), (0.375, 0.875, 0.5), (0.375, -0.875, 0.5059), (0.5902, 0.0, -0.9375), (0.375, 0.0, 0.9375), (0.375, 0.875, -0.5), (0.1309, -1.459, -0.2943), (0.2286, -1.245, 0.05945), (0.2286, -1.245, -0.8472), (0.2778, 0.6528, -0.8264), (0.2778, 0.6528, 0.8264), (0.3384, -0.8112, -0.9151), (0.2778, -0.6528, 0.8264), (0.3966, -0.9702, 0.1135), (0.375, 0.875, 0.0), (0.1259, -1.405, -0.6718), (0.1259, -1.405, 0.07277), (0.3264, 0.3264, 0.8819), (0.5416, 0.3264, -0.8819), (0.875, -0.375, 0.5), (0.0, -0.4056, -0.9878), (0.0, -0.375, 0.9375), (0.9512, -0.4056, -0.4957), (0.7134, -0.4056, -0.8648), (0.6528, -0.2778, 0.8264), (0.8966, -0.4396, -0.001059), (0.3264, -0.3264, 0.8819), (0.3567, -0.4056, -0.9263), (0.0, 0.4448, -1.248), (0.0, 0.9765, -1.248), (0.5353, 0.8425, -1.248), (0.0, -0.04678, -1.248), (0.8477, -0.05707, -1.248), (0.7991, 0.3927, -1.248), (0.0, -0.7326, -1.248), (0.6142, -0.6161, -1.248), (0.5333, -1.245, -0.6255), (0.875, 0.0, -0.6875), (0.0, 0.875, -0.6875), (0.0, -1.459, -0.4851), (0.6528, 0.6528, -0.6389), (0.7896, -0.8112, -0.673), (0.2569, -1.405, -0.481), (0.7639, 0.3264, -0.6632), (0.1284, -1.432, -0.4831), (0.3264, 0.7639, -0.6632), (0.8323, -0.4056, -0.6802), (0.8194, 0.3507, -0.5816), (0.5792, -1.272, -0.4433), (0.9375, 0.0, -0.5938), (0.0, 0.9375, -0.5938), (0.7014, 0.7014, -0.5694), (0.846, -0.8112, -0.5822), (0.3507, 0.8194, -0.5816), (0.8917, -0.4056, -0.588), (0.0, -1.472, -0.3615), (0.1327, -1.449, -0.3718), (0.2613, -1.407, -0.3963), (0.0, -1.362, -0.4656), (0.2569, -1.308, -0.4629), (0.1284, -1.335, -0.4643), (0.4491, -1.199, -0.4026), (0.0, -1.374, -0.3869), (0.1327, -1.352, -0.391), (0.2613, -1.31, -0.4071)], [], [(52, 61, 32, 19), (52, 19, 33, 65), (37, 43, 33, 19), (37, 19, 32, 42), (70, 75, 30, 20), (70, 20, 34, 76), (53, 64, 34, 20), (53, 20, 30, 63), (69, 60, 31, 41), (78, 74, 29, 62), (68, 42, 32, 61), (77, 63, 30, 75), (87, 28, 29, 92), (5, 16, 34, 27), (5, 27, 35, 24), (87, 93, 36, 28), (94, 41, 31, 91), (40, 13, 33, 43), (73, 76, 34, 16), (97, 92, 29, 74), (56, 65, 33, 13), (96, 91, 31, 60), (95, 66, 36, 93), (57, 24, 35, 67), (58, 27, 34, 64), (58, 67, 35, 27), (59, 62, 29, 28), (59, 28, 36, 66), (6, 40, 43, 22), (88, 14, 41, 94), (55, 15, 42, 68), (54, 69, 41, 14), (1, 37, 42, 15), (22, 43, 46, 45), (44, 45, 46, 47), (37, 1, 48, 49), (43, 37, 47, 46), (1, 22, 45, 44), (49, 48, 50, 51), (47, 37, 49, 51), (1, 44, 50, 48), (44, 47, 51, 50), (60, 69, 84, 81), (4, 55, 68, 39), (10, 59, 66, 25), (10, 17, 62, 59), (9, 26, 67, 58), (9, 58, 64, 21), (8, 57, 67, 26), (90, 25, 66, 95), (89, 96, 60, 11), (7, 23, 65, 56), (72, 18, 63, 77), (39, 68, 61, 12), (71, 78, 62, 17), (54, 78, 86, 83), (2, 53, 63, 18), (2, 21, 64, 53), (0, 52, 65, 23), (0, 12, 61, 52), (71, 3, 82, 85), (4, 72, 77, 55), (88, 97, 74, 14), (6, 22, 76, 73), (55, 77, 75, 15), (54, 14, 74, 78), (1, 70, 76, 22), (1, 15, 75, 70), (11, 60, 81, 80), (69, 54, 83, 84), (38, 11, 80, 79), (3, 38, 79, 82), (78, 71, 85, 86), (100, 105, 97, 88), (101, 104, 96, 89), (100, 88, 94, 98), (104, 102, 91, 96), (105, 103, 92, 97), (98, 94, 91, 102), (99, 87, 92, 103), (5, 99, 103, 16), (40, 98, 102, 13), (73, 16, 103, 105), (56, 13, 102, 104), (6, 100, 98, 40), (7, 56, 104, 101), (6, 73, 105, 100), (107, 57, 8, 106), (24, 57, 107, 108), (24, 108, 99, 5), (87, 99, 93), (108, 107, 114, 115), (99, 108, 115, 112), (95, 93, 110, 111), (107, 106, 113, 114), (90, 95, 111, 109), (93, 99, 112, 110)])
me_cube_003.polygons.foreach_set('use_smooth', [1, 1, 1, 1, 1, 1, 1, 1, 1, 1, 1, 1, 1, 1, 1, 1, 1, 1, 1, 1, 1, 1, 1, 1, 1, 1, 1, 1, 1, 1, 1, 1, 1, 1, 1, 1, 1, 1, 1, 1, 1, 1, 1, 1, 1, 1, 1, 1, 1, 1, 1, 1, 1, 1, 1, 1, 1, 1, 1, 1, 0, 1, 1, 1, 1, 1, 1, 1, 1, 1, 0, 0, 1, 1, 1, 1, 1, 1, 1, 1, 1, 1, 1, 1, 1, 1, 1, 1, 1, 1, 1, 1, 1, 1, 1, 1, 1])
me_cube_003.polygons.foreach_set('material_index', [0, 0, 0, 0, 0, 0, 0, 0, 0, 0, 0, 0, 0, 0, 0, 0, 0, 0, 0, 0, 0, 0, 0, 0, 0, 0, 0, 0, 0, 0, 0, 0, 0, 1, 1, 1, 1, 1, 1, 1, 1, 1, 0, 0, 0, 0, 0, 0, 0, 0, 0, 0, 0, 0, 0, 0, 0, 0, 0, 0, 0, 0, 0, 0, 0, 0, 0, 0, 0, 0, 0, 0, 0, 0, 0, 0, 0, 0, 0, 0, 0, 0, 0, 0, 0, 0, 0, 0, 0, 0, 0, 0, 0, 0, 0, 0, 0])
me_cube_003.materials.append(mat_metal)
me_cube_003.materials.append(mat_black)
me_cube_003.use_remesh_preserve_volume = False
me_cube_003.use_remesh_preserve_attributes = False
me_cube_003.use_mirror_vertex_groups = False
me_cube_003.update()
me_cylinder_004 = bpy.data.meshes.new('Cylinder.004')
me_cylinder_004.from_pydata([(0.0, 1.0, 1.0), (0.7071, 0.7071, 1.0), (1.0, -4.371e-08, 1.0), (0.7071, -0.7071, 1.0), (-8.742e-08, -1.0, 1.0), (-0.7071, -0.7071, 1.0), (-1.0, 1.192e-08, 1.0), (-0.7071, 0.7071, 1.0), (0.5369, 0.5369, 1.0), (6.885e-11, 0.7592, 1.0), (0.7592, -2.953e-08, 1.0), (0.5369, -0.5369, 1.0), (-7.003e-08, -0.7592, 1.0), (-0.5369, -0.5369, 1.0), (-0.7592, 8.985e-09, 1.0), (-0.5369, 0.5369, 1.0), (0.5369, 0.5369, 0.7883), (-1.215e-08, 0.7592, 0.7883), (0.7592, 1.94e-07, 0.7883), (0.5369, -0.5369, 0.7883), (-8.225e-08, -0.7592, 0.7883), (-0.5369, -0.5369, 0.7883), (-0.7592, 2.325e-07, 0.7883), (-0.5369, 0.5369, 0.7883), (-8.742e-08, -1.0, 0.7626), (0.3964, -0.8358, 0.5723), (-0.7071, -0.7071, 0.5349), (-0.7162, -0.6851, 0.5143), (0.7071, -0.7071, 0.5753), (1.0, -4.371e-08, 0.533), (0.4143, 0.8284, 0.4774), (0.0, 1.0, 0.3744), (-0.4723, 0.8044, 0.4906), (0.7071, 0.7071, 0.4684), (-1.0, 1.192e-08, 0.4704), (-0.7071, 0.7071, 0.4909)], [], [(4, 3, 11, 12), (8, 9, 17, 16), (7, 6, 14, 15), (2, 1, 8, 10), (5, 4, 12, 13), (0, 7, 15, 9), (1, 0, 9, 8), (3, 2, 10, 11), (6, 5, 13, 14), (16, 17, 23, 22, 21, 20, 19, 18), (9, 15, 23, 17), (14, 13, 21, 22), (12, 11, 19, 20), (10, 8, 16, 18), (15, 14, 22, 23), (13, 12, 20, 21), (11, 10, 18, 19), (35, 34, 6, 7), (29, 33, 1, 2), (34, 27, 26, 5, 6), (24, 25, 28, 3, 4), (26, 24, 4, 5), (28, 29, 2, 3), (31, 32, 35, 7, 0), (33, 30, 31, 0, 1)])
me_cylinder_004.polygons.foreach_set('use_smooth', [True] * 25)
me_cylinder_004.polygons.foreach_set('material_index', [1, 1, 1, 1, 1, 1, 1, 1, 1, 0, 1, 1, 1, 1, 1, 1, 1, 1, 1, 1, 1, 1, 1, 1, 1])
me_cylinder_004.materials.append(mat_glow)
me_cylinder_004.materials.append(mat_black)
me_cylinder_004.use_remesh_preserve_volume = False
me_cylinder_004.use_remesh_preserve_attributes = False
me_cylinder_004.use_mirror_vertex_groups = False
me_cylinder_004.update()

# ---- objects
ob_cylinder_004 = bpy.data.objects.new('Cylinder.004', me_cylinder_001)
ob_cube = bpy.data.objects.new('Cube', me_cube)
ob_cylinder_003 = bpy.data.objects.new('Cylinder.003', me_cylinder_002)
ob_cylinder_002 = bpy.data.objects.new('Cylinder.002', me_cylinder)
ob_sphere_001 = bpy.data.objects.new('Sphere.001', me_sphere_002)
ob_sphere = bpy.data.objects.new('Sphere', me_sphere)
ob_cylinder_001 = bpy.data.objects.new('Cylinder.001', me_cylinder_005)
ob_cube_001 = bpy.data.objects.new('Cube.001', me_cube_003)
ob_cylinder = bpy.data.objects.new('Cylinder', me_cylinder_004)

# ---- transforms, parenting, visibility, modifiers, constraints
ob_cylinder_004.location = (0.0, 0.1316, 4.531)
ob_cylinder_004.rotation_euler = (-0.1573, -0.0, 0.0)
ob_cylinder_004.scale = (0.4001, 0.4001, 0.4001)
ob_cylinder_004.lineart.crease_threshold = 0.0
ob_cube.location = (5.018e-16, 3.693, 2.092)
ob_cube.rotation_euler = (-0.3195, -0.0, 0.0)
ob_cube.scale = (0.183, 0.183, 0.183)
ob_cube.lineart.crease_threshold = 0.0
ob_cylinder_003.location = (1.309, 4.202, -0.2367)
ob_cylinder_003.rotation_euler = (1.571, -0.5704, 1.571)
ob_cylinder_003.scale = (0.2026, 0.2026, 0.2026)
ob_cylinder_003.lineart.crease_threshold = 0.0
_m = ob_cylinder_003.modifiers.new('Mirror', 'MIRROR')
_m.mirror_object = ob_cube
ob_cylinder_002.location = (1.57, 0.04975, -0.321)
ob_cylinder_002.rotation_euler = (1.571, -0.0, 1.571)
ob_cylinder_002.scale = (0.2026, 0.2026, 0.2026)
ob_cylinder_002.lineart.crease_threshold = 0.0
_m = ob_cylinder_002.modifiers.new('Mirror', 'MIRROR')
_m.mirror_object = ob_cube
ob_sphere_001.location = (1.382, 0.3425, 1.742)
ob_sphere_001.rotation_euler = (0.4281, -0.0, 0.0)
ob_sphere_001.scale = (0.4161, 0.4161, 0.4161)
ob_sphere_001.lineart.crease_threshold = 0.0
ob_sphere.location = (0.0, -1.337, 3.753)
ob_sphere.scale = (0.225, 0.1695, 0.1695)
ob_sphere.lineart.crease_threshold = 0.0
ob_cylinder_001.location = (0.0, 0.2388, 1.652)
ob_cylinder_001.rotation_euler = (0.1055, -0.0, 0.0)
ob_cylinder_001.lineart.crease_threshold = 0.0
ob_cube_001.location = (0.0, 0.0, 3.744)
ob_cube_001.lineart.crease_threshold = 0.0
_m = ob_cube_001.modifiers.new('Mirror', 'MIRROR')
ob_cylinder.location = (0.4345, -0.7553, 3.982)
ob_cylinder.rotation_euler = (1.384, 0.02388, 0.3021)
ob_cylinder.scale = (0.2928, 0.2928, 0.2928)
ob_cylinder.lineart.crease_threshold = 0.0
_m = ob_cylinder.modifiers.new('Mirror', 'MIRROR')
_m.mirror_object = ob_cube_001

# ---- collection membership
col_collection_1.objects.link(ob_cylinder_004)
col_collection_1.objects.link(ob_cube)
col_collection_1.objects.link(ob_cylinder_003)
col_collection_1.objects.link(ob_cylinder_002)
col_collection_1.objects.link(ob_sphere_001)
col_collection_1.objects.link(ob_sphere)
col_collection_1.objects.link(ob_cylinder_001)
col_collection_1.objects.link(ob_cube_001)
col_collection_1.objects.link(ob_cylinder)

# ---- scene / render settings (as saved in the file)
scene.frame_start = 1; scene.frame_end = 250; scene.frame_set(1)
scene.render.engine = 'BLENDER_EEVEE_NEXT'
scene.render.resolution_percentage = 50
scene.render.dither_intensity = 0.0
scene.cycles.use_denoising = False
scene.cycles.samples = 128
scene.cycles.sampling_pattern = 'TABULATED_SOBOL'
scene.cycles.use_adaptive_sampling = False
scene.cycles.use_light_tree = False
scene.cycles.blur_glossy = 0.0
scene.cycles.sample_clamp_indirect = 0.0
scene.view_settings.view_transform = 'Standard'
bpy.context.view_layer.update()

# ---- added for rendering (the .blend has no active camera and no usable light): camera, sun
cam_auto = bpy.data.cameras.new('AutoCamera')
cam_auto.lens = 50.0
cam_auto.sensor_width = 36.0
cam_auto.clip_end = 1000.0
ob_auto_camera = bpy.data.objects.new('AutoCamera', cam_auto)
scene.collection.objects.link(ob_auto_camera)
ob_auto_camera.location = (10.1732, -10.3848, 9.63716)
ob_auto_camera.rotation_euler = (1.09748, -7.21219e-08, 0.694738)
scene.camera = ob_auto_camera
light_auto_sun = bpy.data.lights.new('AutoSun', 'SUN')
light_auto_sun.energy = 3.0
light_auto_sun.angle = 0.0523599
ob_auto_sun = bpy.data.objects.new('AutoSun', light_auto_sun)
scene.collection.objects.link(ob_auto_sun)
ob_auto_sun.rotation_euler = (0.872665, 0.174533, 0.523599)
bpy.context.view_layer.update()

